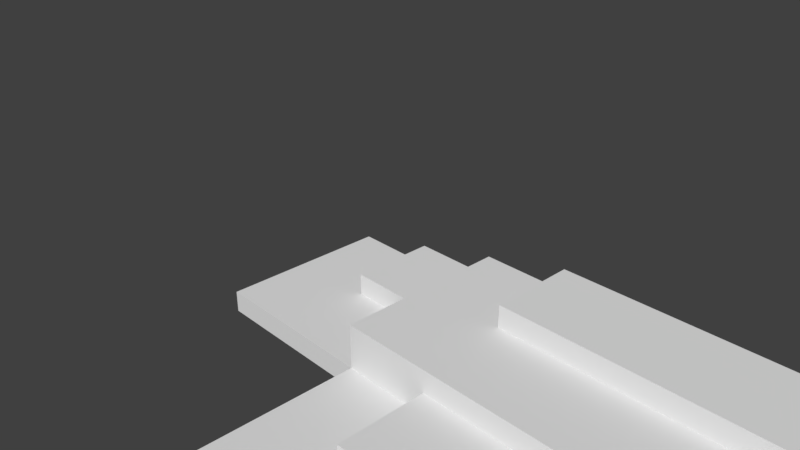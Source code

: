 # Source: SwimmingPoolRoomStairs_4x10x1.blend  (saved by Blender 2.79.0; exported with 4.5.12 LTS)
import bpy
from mathutils import Matrix  # noqa: F401  (used for matrix-valued properties, if any)

bpy.ops.wm.read_factory_settings(use_empty=True)
scene = bpy.context.scene
scene.name = 'Scene'

# ---- collections
col_collection_1 = bpy.data.collections.new('Collection 1'); scene.collection.children.link(col_collection_1)

# ---- materials (node trees are filled in below, after node groups)
mat_pooltilesbrown1 = bpy.data.materials.new('PoolTilesBrown1')
mat_pooltilesbrown1.alpha_threshold = 0.0
mat_pooltilesbrown1.use_transparent_shadow = False
mat_pooltilesbrown1.roughness = 0.5
mat_pooltilesbrown1.specular_intensity = 0.002618
mat_pooltilesbrown1.line_color = (0.0, 0.0, 0.0, 1.0)

# ---- material node trees

# ---- world
world_world = bpy.data.worlds.new('World'); scene.world = world_world
world_world.color = (0.05088, 0.05088, 0.05088)
world_world.use_sun_shadow = False
world_world.sun_shadow_jitter_overblur = 0.0
world_world.cycles.sampling_method = 'MANUAL'

# ---- cameras
cam_camera = bpy.data.cameras.new('Camera')
cam_camera.clip_end = 100.0
cam_camera.lens = 35.0
cam_camera.sensor_width = 32.0
cam_camera.sensor_height = 18.0
cam_camera.ortho_scale = 7.314
cam_camera.dof.focus_distance = 0.0
cam_camera.dof.aperture_fstop = 128.0

# ---- meshes
me_swimmingpoolroomstairs_4x10x1 = bpy.data.meshes.new('SwimmingPoolRoomStairs_4x10x1')
me_swimmingpoolroomstairs_4x10x1.from_pydata([(10.0, 4.371e-08, 5.96e-08), (10.0, 1.033e-07, 2.0), (-1.192e-07, 1.033e-07, 2.0), (3.576e-07, 4.371e-08, -3.576e-07), (10.0, 0.25, 4.172e-07), (10.0, 0.25, 2.0), (-3.576e-07, 0.25, 2.0), (5.96e-08, 0.25, 0.0), (8.0, 4.371e-08, -7.947e-08), (2.0, 4.371e-08, -2.186e-07), (8.0, 1.033e-07, 2.0), (2.0, 1.033e-07, 2.0), (8.0, 0.25, 2.782e-07), (2.0, 0.25, 1.391e-07), (8.0, 0.25, 2.0), (2.0, 0.25, 2.0), (8.0, -1.804e-06, 4.0), (2.0, -1.804e-06, 4.0), (8.0, 0.25, 4.0), (2.0, 0.25, 4.0), (8.0, 0.75, 2.891e-07), (2.0, 0.75, 1.5e-07), (8.0, 0.75, 2.0), (2.0, 0.75, 2.0), (1.0, 0.25, 6.954e-08), (1.0, 0.25, 2.0), (-1.49e-07, 0.25, 1.0), (2.0, 0.25, 1.0), (1.0, 0.25, 1.0), (10.0, 0.25, 1.0), (9.0, 0.25, 3.477e-07), (9.0, 0.25, 2.0), (8.0, 0.25, 1.0), (9.0, 0.25, 1.0), (2.0, 0.5, 1.391e-07), (1.0, 0.5, 6.954e-08), (2.0, 0.5, 1.0), (1.0, 0.5, 1.0), (9.0, 0.5, 3.477e-07), (8.0, 0.5, 2.782e-07), (8.0, 0.5, 1.0), (9.0, 0.5, 1.0), (7.0, 0.25, 2.0), (3.0, 0.25, 2.0), (7.0, 0.25, 4.0), (3.0, 0.25, 4.0), (7.0, 0.25, 3.0), (3.0, 0.25, 3.0), (7.0, 0.5, 2.0), (3.0, 0.5, 2.0), (7.0, 0.5, 3.0), (3.0, 0.5, 3.0), (7.0, 0.75, 2.427e-07), (3.0, 0.75, 1.964e-07), (7.0, 0.75, 2.0), (3.0, 0.75, 2.0), (7.0, 0.75, 1.0), (3.0, 0.75, 1.0), (7.0, 1.0, 2.427e-07), (3.0, 1.0, 1.964e-07), (7.0, 1.0, 1.0), (3.0, 1.0, 1.0)], [], [(9, 11, 2, 3), (28, 26, 6, 25), (0, 4, 29, 5, 1), (11, 15, 25, 6, 2), (2, 6, 26, 7, 3), (13, 9, 3, 7, 24), (4, 0, 8, 12, 30), (12, 8, 9, 13), (1, 5, 31, 14, 10), (15, 11, 17, 19), (33, 32, 14, 31), (13, 27, 15, 23, 21), (0, 1, 10, 8), (8, 10, 11, 9), (16, 18, 44, 45, 19, 17), (43, 15, 19, 45, 47), (11, 10, 16, 17), (10, 14, 18, 16), (53, 21, 23, 55, 57), (15, 43, 42, 14, 22, 54, 55, 23), (12, 13, 21, 53, 52, 20), (14, 32, 12, 20, 22), (27, 28, 25, 15), (24, 28, 37, 35), (24, 7, 26, 28), (29, 33, 31, 5), (4, 30, 33, 29), (30, 12, 39, 38), (34, 35, 37, 36), (27, 13, 34, 36), (28, 27, 36, 37), (13, 24, 35, 34), (38, 39, 40, 41), (32, 33, 41, 40), (33, 30, 38, 41), (12, 32, 40, 39), (14, 42, 46, 44, 18), (46, 47, 45, 44), (47, 46, 50, 51), (48, 49, 51, 50), (46, 42, 48, 50), (43, 47, 51, 49), (42, 43, 49, 48), (20, 52, 56, 54, 22), (56, 57, 55, 54), (53, 57, 61, 59), (58, 59, 61, 60), (52, 53, 59, 58), (57, 56, 60, 61), (56, 52, 58, 60)])
_uv = me_swimmingpoolroomstairs_4x10x1.uv_layers.new(name='UVMap')
_uv.uv.foreach_set('vector', [0.0, 0.0, 0.0, 0.0, 0.0, 0.0, 0.0, 0.0, 0.6134, 0.3866, 0.6134, 0.6134, 0.3866, 0.6134, 0.3866, 0.3866, 0.03217, 0.2484, 0.0929, 0.2484, 0.0929, 0.4913, 0.0929, 0.7342, 0.03217, 0.7342, 0.6884, 0.1179, 0.6884, 0.1728, 0.4684, 0.1728, 0.2485, 0.1728, 0.2485, 0.1179, 0.1266, 0.7881, 0.06152, 0.7881, 0.06152, 0.5276, 0.06152, 0.2671, 0.1266, 0.2671, 0.0, 0.0, 0.0, 0.0, 0.0, 0.0, 0.0, 0.0, 0.0, 0.0, 0.0, 0.0, 0.0, 0.0, 0.0, 0.0, 0.0, 0.0, 0.0, 0.0, 0.0, 0.0, 0.0, 0.0, 0.0, 0.0, 0.0, 0.0, 0.7795, 0.002438, 0.7795, 0.06548, 0.5273, 0.06548, 0.2752, 0.06548, 0.2752, 0.002438, 0.03231, 0.2583, 0.09275, 0.2583, 0.09275, 0.7417, 0.03231, 0.7417, 0.6593, 0.3805, 0.6593, 0.6171, 0.4227, 0.6171, 0.4227, 0.3805, 0.1879, 0.2366, 0.1879, 0.4882, 0.1879, 0.7397, 0.06215, 0.7397, 0.06215, 0.2366, 0.0, 0.0, 0.0, 0.0, 0.0, 0.0, 0.0, 0.0, 0.0, 0.0, 0.0, 0.0, 0.0, 0.0, 0.0, 0.0, 1.507, 0.01113, 1.507, 0.07086, 1.269, 0.07077, 0.3128, 0.07044, 0.07391, 0.07036, 0.07393, 0.01063, 0.2552, 0.3724, 0.2552, 0.1276, 0.7448, 0.1276, 0.7448, 0.3724, 0.5, 0.3724, 0.0, 0.0, 0.0, 0.0, 0.0, 0.0, 0.0, 0.0, 0.07256, 0.2424, 0.137, 0.2424, 0.137, 0.7576, 0.07256, 0.7576, 0.5111, 0.5548, 0.2591, 0.5548, 0.2591, 0.05071, 0.5111, 0.05071, 0.5111, 0.3028, 0.05598, 0.2347, 0.2988, 0.2347, 1.27, 0.2347, 1.513, 0.2347, 1.513, 0.3561, 1.27, 0.3561, 0.2988, 0.3561, 0.05598, 0.3561, 0.0, 0.0, 0.0, 0.0, 0.0, 0.0, 0.0, 0.0, 0.0, 0.0, 0.0, 0.0, 0.06351, 0.7343, 0.06351, 0.4882, 0.06351, 0.2421, 0.1866, 0.2421, 0.1866, 0.7343, 0.6165, 0.3874, 0.6165, 0.6205, 0.3835, 0.6205, 0.3835, 0.3874, 0.194, 0.3936, 0.194, 0.63, 0.1349, 0.63, 0.1349, 0.3936, 0.6126, 0.3835, 0.6126, 0.6165, 0.3795, 0.6165, 0.3795, 0.3835, 0.5917, 0.3735, 0.5917, 0.624, 0.3412, 0.624, 0.3412, 0.3735, 0.378, 0.3904, 0.622, 0.3904, 0.622, 0.6344, 0.378, 0.6344, 0.0, 0.0, 0.0, 0.0, 0.0, 0.0, 0.0, 0.0, 0.6231, 0.3769, 0.6231, 0.6231, 0.3769, 0.6231, 0.3769, 0.3769, 0.0, 0.0, 0.0, 0.0, 0.0, 0.0, 0.0, 0.0, 0.3863, 0.08773, 0.6216, 0.08773, 0.6216, 0.1466, 0.3863, 0.1466, 0.0, 0.0, 0.0, 0.0, 0.0, 0.0, 0.0, 0.0, 0.6195, 0.3756, 0.6195, 0.6244, 0.3706, 0.6244, 0.3706, 0.3756, 0.3829, 0.1461, 0.632, 0.1461, 0.632, 0.2084, 0.3829, 0.2084, 0.09453, 0.6344, 0.09453, 0.3904, 0.1555, 0.3904, 0.1555, 0.6344, 0.0, 0.0, 0.0, 0.0, 0.0, 0.0, 0.0, 0.0, 0.2433, 0.3734, 0.2433, 0.1167, 0.5, 0.1167, 0.7567, 0.1167, 0.7567, 0.3734, 0.9999, 0.2873, 5e-05, 0.2873, 5.005e-05, 0.03732, 0.9999, 0.03732, 2.5e-05, 2.53e-05, 1.0, 2.5e-05, 1.0, 0.06252, 2.506e-05, 0.06252, 0.9975, 0.2848, -0.002435, 0.2848, -0.002434, 0.03483, 0.9975, 0.03483, 0.09433, 0.6079, 0.09433, 0.3623, 0.1557, 0.3623, 0.1557, 0.6079, 0.1319, 0.3623, 0.1319, 0.6062, 0.07088, 0.6062, 0.07088, 0.3623, 0.0, 0.0, 0.0, 0.0, 0.0, 0.0, 0.0, 0.0, 0.8152, 0.6205, 0.5684, 0.6205, 0.5684, 0.3738, 0.5684, 0.127, 0.8152, 0.127, 0.9988, 0.2298, 0.001191, 0.2298, 0.001191, -0.01963, 0.9988, -0.01963, 0.2076, 0.3786, 0.2076, 0.6293, 0.145, 0.6293, 0.145, 0.3786, 0.9999, 0.2638, 5e-05, 0.2638, 5e-05, 0.01385, 0.9999, 0.01385, 0.0, 0.0, 0.0, 0.0, 0.0, 0.0, 0.0, 0.0, 2.5e-05, 2.53e-05, 1.0, 2.5e-05, 1.0, 0.06252, 2.506e-05, 0.06252, 0.1357, 0.3785, 0.1357, 0.6215, 0.07494, 0.6215, 0.07494, 0.3785])
me_swimmingpoolroomstairs_4x10x1.materials.append(mat_pooltilesbrown1)
me_swimmingpoolroomstairs_4x10x1.use_remesh_preserve_volume = False
me_swimmingpoolroomstairs_4x10x1.use_remesh_preserve_attributes = False
me_swimmingpoolroomstairs_4x10x1.use_mirror_vertex_groups = False
me_swimmingpoolroomstairs_4x10x1.update()

# ---- objects
ob_swimmingpoolroomstairs_4x10x1 = bpy.data.objects.new('SwimmingPoolRoomStairs_4x10x1', me_swimmingpoolroomstairs_4x10x1)
ob_camera = bpy.data.objects.new('Camera', cam_camera)

# ---- transforms, parenting, visibility, modifiers, constraints
ob_swimmingpoolroomstairs_4x10x1.location = (0.0, 0.0, 0.0)
ob_swimmingpoolroomstairs_4x10x1.rotation_euler = (1.571, 0.0, 0.0)
ob_swimmingpoolroomstairs_4x10x1.lock_rotations_4d = False
ob_swimmingpoolroomstairs_4x10x1.empty_display_type = 'ARROWS'
ob_swimmingpoolroomstairs_4x10x1.lineart.crease_threshold = 0.0
ob_camera.location = (7.481, -6.508, 5.344)
ob_camera.rotation_euler = (1.109, 0.0, 0.8149)
ob_camera.lock_rotations_4d = False
ob_camera.empty_display_type = 'ARROWS'
ob_camera.color = (0.0, 0.0, 0.0, 0.0)
ob_camera.display_type = 'WIRE'
ob_camera.lineart.crease_threshold = 0.0

# ---- collection membership
col_collection_1.objects.link(ob_swimmingpoolroomstairs_4x10x1)
col_collection_1.objects.link(ob_camera)

# ---- scene / render settings (as saved in the file)
scene.camera = ob_camera
scene.frame_start = 1; scene.frame_end = 250; scene.frame_set(79)
scene.render.engine = 'BLENDER_EEVEE_NEXT'
scene.render.resolution_percentage = 50
scene.render.dither_intensity = 0.0
scene.cycles.use_denoising = False
scene.cycles.samples = 128
scene.cycles.sampling_pattern = 'TABULATED_SOBOL'
scene.cycles.use_adaptive_sampling = False
scene.cycles.use_light_tree = False
scene.cycles.blur_glossy = 0.0
scene.cycles.sample_clamp_indirect = 0.0
scene.view_settings.view_transform = 'Standard'
bpy.context.view_layer.update()

# ---- added for rendering (the .blend has no usable light): sun
light_auto_sun = bpy.data.lights.new('AutoSun', 'SUN')
light_auto_sun.energy = 3.0
light_auto_sun.angle = 0.0523599
ob_auto_sun = bpy.data.objects.new('AutoSun', light_auto_sun)
scene.collection.objects.link(ob_auto_sun)
ob_auto_sun.rotation_euler = (0.872665, 0.174533, 0.523599)
bpy.context.view_layer.update()
